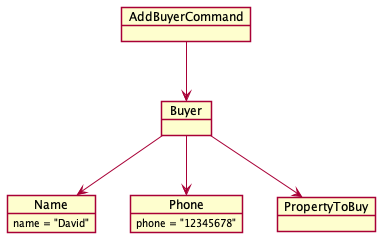

The diagram above was rendered by PlantUML. Its source (embedded in the PNG):
@startuml
!include style.puml
show members

object Buyer
object AddBuyerCommand
object Name {
    name = "David"
}
object Phone {
    phone = "12345678"
}
object PropertyToBuy

AddBuyerCommand --> Buyer
Buyer--> Name
Buyer --> Phone
Buyer --> PropertyToBuy
@enduml